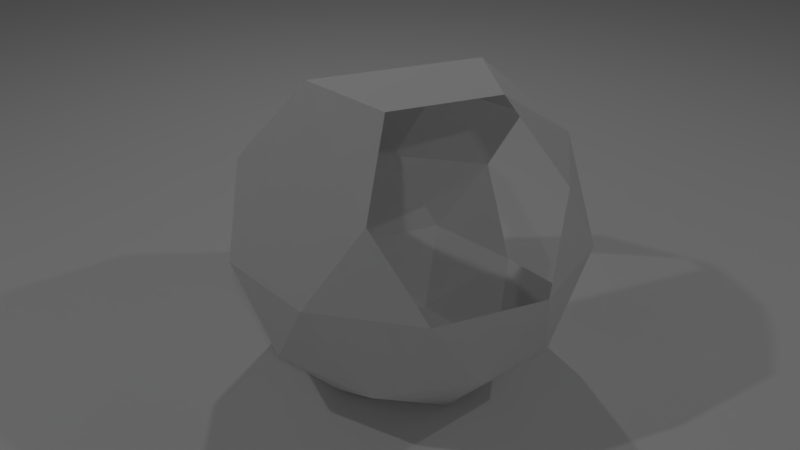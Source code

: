 # Source: 2a_Delection_Challenge.blend  (saved by Blender 2.79.0; exported with 4.5.12 LTS)
import bpy
from mathutils import Matrix  # noqa: F401  (used for matrix-valued properties, if any)

bpy.ops.wm.read_factory_settings(use_empty=True)
scene = bpy.context.scene
scene.name = 'Scene'

# ---- collections
col_collection_1 = bpy.data.collections.new('Collection 1'); scene.collection.children.link(col_collection_1)

# ---- world
world_world = bpy.data.worlds.new('World'); scene.world = world_world
world_world.color = (0.05088, 0.05088, 0.05088)
world_world.use_sun_shadow = False
world_world.sun_shadow_jitter_overblur = 0.0
world_world.cycles.sampling_method = 'MANUAL'

# ---- cameras
cam_camera = bpy.data.cameras.new('Camera')
cam_camera.clip_end = 100.0
cam_camera.lens = 35.0
cam_camera.sensor_width = 32.0
cam_camera.sensor_height = 18.0
cam_camera.ortho_scale = 7.314
cam_camera.dof.focus_distance = 0.0
cam_camera.dof.aperture_fstop = 128.0

# ---- lights
light_lamp_003 = bpy.data.lights.new('Lamp.003', 'POINT')
light_lamp_003.transmission_factor = 0.0
light_lamp_003.cutoff_distance = 30.0
light_lamp_003.energy = 100.0
light_lamp_003.shadow_buffer_clip_start = 1.001
light_lamp_003.shadow_soft_size = 0.1
light_lamp_003.shadow_maximum_resolution = 0.006
light_lamp_003.use_absolute_resolution = True
light_lamp_002 = bpy.data.lights.new('Lamp.002', 'POINT')
light_lamp_002.transmission_factor = 0.0
light_lamp_002.cutoff_distance = 30.0
light_lamp_002.energy = 100.0
light_lamp_002.shadow_buffer_clip_start = 1.001
light_lamp_002.shadow_soft_size = 0.1
light_lamp_002.shadow_maximum_resolution = 0.006
light_lamp_002.use_absolute_resolution = True
light_lamp_001 = bpy.data.lights.new('Lamp.001', 'POINT')
light_lamp_001.transmission_factor = 0.0
light_lamp_001.cutoff_distance = 30.0
light_lamp_001.energy = 100.0
light_lamp_001.shadow_buffer_clip_start = 1.001
light_lamp_001.shadow_soft_size = 0.1
light_lamp_001.shadow_maximum_resolution = 0.006
light_lamp_001.use_absolute_resolution = True
light_lamp = bpy.data.lights.new('Lamp', 'POINT')
light_lamp.transmission_factor = 0.0
light_lamp.cutoff_distance = 30.0
light_lamp.energy = 100.0
light_lamp.shadow_buffer_clip_start = 1.001
light_lamp.shadow_soft_size = 0.1
light_lamp.shadow_maximum_resolution = 0.006
light_lamp.use_absolute_resolution = True

# ---- meshes
me_plane = bpy.data.meshes.new('Plane')
me_plane.from_pydata([(-1.0, -1.0, 0.0), (1.0, -1.0, 0.0), (-1.0, 1.0, 0.0), (1.0, 1.0, 0.0)], [], [(0, 1, 3, 2)])
me_plane.use_remesh_preserve_volume = False
me_plane.use_remesh_preserve_attributes = False
me_plane.use_mirror_vertex_groups = False
me_plane.update()
me_icosphere = bpy.data.meshes.new('Icosphere')
me_icosphere.from_pydata([(0.7236, -0.5257, -0.4472), (-0.2764, -0.8506, -0.4472), (-0.8944, 0.0, -0.4472), (-0.2764, 0.8506, -0.4472), (0.7236, 0.5257, -0.4472), (0.2764, -0.8506, 0.4472), (-0.7236, -0.5257, 0.4472), (-0.7236, 0.5257, 0.4472), (0.2764, 0.8506, 0.4472), (0.8944, 0.0, 0.4472), (-0.1625, -0.5, -0.8507), (0.4253, -0.309, -0.8507), (0.2629, -0.809, -0.5257), (0.8506, 0.0, -0.5257), (0.4253, 0.309, -0.8507), (-0.5257, 0.0, -0.8507), (-0.6882, -0.5, -0.5257), (-0.1625, 0.5, -0.8507), (-0.6882, 0.5, -0.5257), (0.2629, 0.809, -0.5257), (0.9511, -0.309, 0.0), (0.9511, 0.309, 0.0), (0.0, -1.0, 0.0), (0.5878, -0.809, 0.0), (-0.5878, -0.809, 0.0), (-0.5878, 0.809, 0.0), (-0.9511, 0.309, 0.0), (0.5878, 0.809, 0.0), (0.0, 1.0, 0.0), (0.6882, -0.5, 0.5257), (-0.2629, -0.809, 0.5257), (-0.8506, 0.0, 0.5257), (0.5257, 0.0, 0.8507), (-0.4253, -0.309, 0.8507), (-0.4253, 0.309, 0.8507), (0.1625, 0.5, 0.8507)], [], [(0, 11, 13), (10, 15, 17, 14, 11), (0, 13, 20), (1, 12, 22), (3, 18, 25), (4, 19, 27), (0, 20, 23), (1, 22, 24), (3, 25, 28), (4, 27, 21), (6, 30, 33), (7, 31, 34), (27, 8, 35, 32, 9, 21), (34, 33, 32, 35), (34, 31, 33), (31, 6, 33), (29, 9, 32), (26, 31, 7), (24, 30, 6), (24, 22, 30), (22, 5, 30), (23, 29, 5), (23, 20, 29), (20, 9, 29), (27, 28, 8), (27, 19, 28), (19, 3, 28), (25, 26, 7), (25, 18, 26), (18, 2, 26), (16, 1, 24), (22, 23, 5), (22, 12, 23), (12, 0, 23), (20, 21, 9), (20, 13, 21), (13, 4, 21), (14, 19, 4), (14, 17, 19), (17, 3, 19), (17, 18, 3), (17, 15, 18), (15, 2, 18), (15, 16, 2), (15, 10, 16), (10, 1, 16), (13, 14, 4), (13, 11, 14), (10, 12, 1), (10, 11, 12), (11, 0, 12)])
me_icosphere.use_remesh_preserve_volume = False
me_icosphere.use_remesh_preserve_attributes = False
me_icosphere.use_mirror_vertex_groups = False
me_icosphere.update()

# ---- objects
ob_lamp_003 = bpy.data.objects.new('Lamp.003', light_lamp_003)
ob_lamp_002 = bpy.data.objects.new('Lamp.002', light_lamp_002)
ob_lamp_001 = bpy.data.objects.new('Lamp.001', light_lamp_001)
ob_ground = bpy.data.objects.new('Ground', me_plane)
ob_plant_pot = bpy.data.objects.new('Plant Pot', me_icosphere)
ob_lamp = bpy.data.objects.new('Lamp', light_lamp)
ob_camera = bpy.data.objects.new('Camera', cam_camera)

# ---- transforms, parenting, visibility, modifiers, constraints
ob_lamp_003.location = (-0.02326, 7.892, 5.904)
ob_lamp_003.rotation_euler = (0.6503, 0.05522, 1.866)
ob_lamp_003.lock_rotations_4d = False
ob_lamp_003.empty_display_type = 'ARROWS'
ob_lamp_003.color = (0.0, 0.0, 0.0, 0.0)
ob_lamp_003.lineart.crease_threshold = 0.0
ob_lamp_002.location = (0.03733, -4.306, 5.904)
ob_lamp_002.rotation_euler = (0.6503, 0.05522, 1.866)
ob_lamp_002.lock_rotations_4d = False
ob_lamp_002.empty_display_type = 'ARROWS'
ob_lamp_002.color = (0.0, 0.0, 0.0, 0.0)
ob_lamp_002.lineart.crease_threshold = 0.0
ob_lamp_001.location = (-5.496, 1.005, 5.904)
ob_lamp_001.rotation_euler = (0.6503, 0.05522, 1.866)
ob_lamp_001.lock_rotations_4d = False
ob_lamp_001.empty_display_type = 'ARROWS'
ob_lamp_001.color = (0.0, 0.0, 0.0, 0.0)
ob_lamp_001.lineart.crease_threshold = 0.0
ob_ground.location = (0.0, 0.0, 0.0)
ob_ground.scale = (13.4, 13.4, 13.4)
ob_ground.lineart.crease_threshold = 0.0
ob_plant_pot.location = (0.0, 0.0, 0.8539)
ob_plant_pot.lineart.crease_threshold = 0.0
ob_lamp.location = (4.076, 1.005, 5.904)
ob_lamp.rotation_euler = (0.6503, 0.05522, 1.866)
ob_lamp.lock_rotations_4d = False
ob_lamp.empty_display_type = 'ARROWS'
ob_lamp.color = (0.0, 0.0, 0.0, 0.0)
ob_lamp.lineart.crease_threshold = 0.0
ob_camera.location = (0.4389, 4.249, 3.079)
ob_camera.rotation_euler = (1.092, -1.157e-05, 3.05)
ob_camera.lock_rotations_4d = False
ob_camera.empty_display_type = 'ARROWS'
ob_camera.color = (0.0, 0.0, 0.0, 0.0)
ob_camera.display_type = 'WIRE'
ob_camera.lineart.crease_threshold = 0.0

# ---- collection membership
col_collection_1.objects.link(ob_lamp_003)
col_collection_1.objects.link(ob_lamp_002)
col_collection_1.objects.link(ob_lamp_001)
col_collection_1.objects.link(ob_ground)
col_collection_1.objects.link(ob_plant_pot)
col_collection_1.objects.link(ob_lamp)
col_collection_1.objects.link(ob_camera)

# ---- scene / render settings (as saved in the file)
scene.camera = ob_camera
scene.frame_start = 1; scene.frame_end = 250; scene.frame_set(1)
scene.render.engine = 'BLENDER_EEVEE_NEXT'
scene.render.resolution_percentage = 50
scene.render.dither_intensity = 0.0
scene.cycles.use_denoising = False
scene.cycles.samples = 128
scene.cycles.sampling_pattern = 'TABULATED_SOBOL'
scene.cycles.use_adaptive_sampling = False
scene.cycles.use_light_tree = False
scene.cycles.blur_glossy = 0.0
scene.cycles.sample_clamp_indirect = 0.0
scene.view_settings.view_transform = 'Standard'
bpy.context.view_layer.update()
